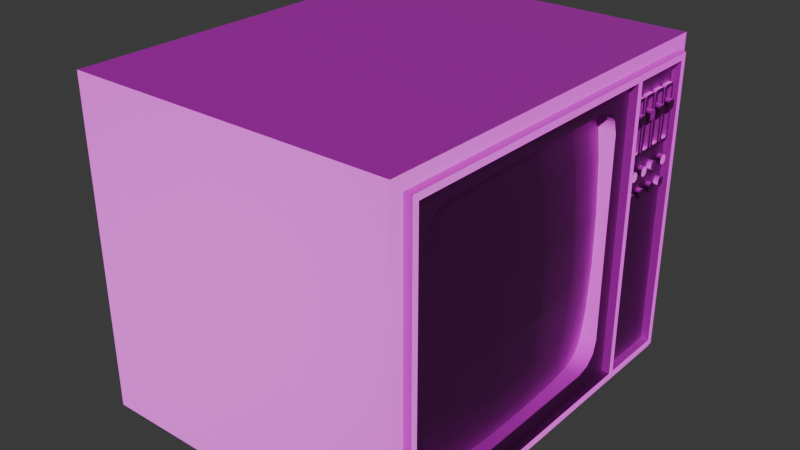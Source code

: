 # Source: tv.blend  (saved by Blender 4.1.24; exported with 4.5.12 LTS)
import bpy
from mathutils import Matrix  # noqa: F401  (used for matrix-valued properties, if any)

bpy.ops.wm.read_factory_settings(use_empty=True)
scene = bpy.context.scene
scene.name = 'Scene'

# ---- collections
col_collection = bpy.data.collections.new('Collection'); scene.collection.children.link(col_collection)

# ---- images (referenced by path relative to the original .blend; pixels are not part of the script)
import os
ASSET_DIR = os.environ.get("B2B_ASSET_DIR", "")  # directory of the original .blend (textures are referenced by path, not embedded)
HERE = os.path.dirname(os.path.abspath(__file__))  # packed textures are extracted next to this script under _unpacked/

def load_image(name, relpath, width, height, colorspace="sRGB"):
    """Load a texture the original file referenced (path relative to the .blend, or extracted next to this script)."""
    p = next((c for c in (os.path.join(HERE, relpath), os.path.join(ASSET_DIR, relpath)) if relpath and os.path.exists(c)), "")
    if p:
        img = bpy.data.images.load(p, check_existing=True)
        img.name = name
    else:  # same state as the original file: an image datablock whose file is absent (Cycles renders it pink)
        img = bpy.data.images.new(name, width, height)
        img.source = "FILE"
        img.filepath = "//" + (relpath or name)
    img.colorspace_settings.name = colorspace
    return img
img_untitled = load_image('Untitled', '', 2048, 2048, 'sRGB')
img_normal = load_image('normal', '', 2048, 2048, 'sRGB')

# ---- materials (node trees are filled in below, after node groups)
mat_material = bpy.data.materials.new('Material')
mat_material.use_transparent_shadow = False

# ---- material node trees
mat_material.use_nodes = True; mat_material.node_tree.nodes.clear()
_N = mat_material.node_tree.nodes; _L = mat_material.node_tree.links
n0 = _N.new('ShaderNodeBsdfPrincipled'); n0.name = 'Principled BSDF'; n0.location = (10, 300)
n1 = _N.new('ShaderNodeOutputMaterial'); n1.name = 'Material Output'; n1.location = (300, 300)
n2 = _N.new('ShaderNodeTexImage'); n2.name = 'Image Texture'; n2.location = (-504, 356)
n2.image = img_untitled
n3 = _N.new('ShaderNodeTexCoord'); n3.name = 'Texture Coordinate'; n3.location = (-818, 301)
n4 = _N.new('ShaderNodeTexImage'); n4.name = 'Image Texture.001'; n4.location = (-485, 96)
n4.image = img_normal
n5 = _N.new('ShaderNodeNormalMap'); n5.name = 'Normal Map'; n5.location = (-182, 109)
_L.new(n0.outputs[0], n1.inputs[0])
_L.new(n2.outputs[0], n0.inputs[0])
_L.new(n3.outputs[2], n2.inputs[0])
_L.new(n4.outputs[0], n5.inputs[1])
_L.new(n5.outputs[0], n0.inputs[5])
_L.new(n3.outputs[2], n4.inputs[0])
n1.is_active_output = True

# ---- world
world_world = bpy.data.worlds.new('World'); scene.world = world_world
world_world.use_nodes = True; world_world.node_tree.nodes.clear()
_N = world_world.node_tree.nodes; _L = world_world.node_tree.links
n0 = _N.new('ShaderNodeOutputWorld'); n0.name = 'World Output'; n0.location = (300, 300)
n1 = _N.new('ShaderNodeBackground'); n1.name = 'Background'; n1.location = (10, 300)
n1.inputs[0].default_value = (0.05088, 0.05088, 0.05088, 1.0)
_L.new(n1.outputs[0], n0.inputs[0])
n0.is_active_output = True
world_world.color = (0.05088, 0.05088, 0.05088)
world_world.use_sun_shadow = False
world_world.sun_shadow_jitter_overblur = 0.0

# ---- meshes
me_cube = bpy.data.meshes.new('Cube')
me_cube.from_pydata([(-1.0, -1.0, -1.0), (-1.0, -1.0, 1.0), (-1.0, 1.463, -1.0), (-1.0, 1.463, 1.0), (1.0, -1.0, -1.0), (1.0, -1.0, 1.0), (1.0, 1.463, -1.0), (1.0, 1.463, 1.0), (1.0, 0.6226, 0.7796), (1.0, 0.7796, 0.6226), (1.0, 0.8811, 0.8811), (1.0, 0.7011, 0.7586), (1.0, 0.7586, 0.7011), (1.0, 0.7796, -0.6226), (1.0, 0.6226, -0.7796), (1.0, 0.8811, -0.8811), (1.0, 0.7586, -0.7011), (1.0, 0.7011, -0.7586), (1.0, -0.6226, -0.7796), (1.0, -0.7796, -0.6226), (1.0, -0.8811, -0.8811), (1.0, -0.7011, -0.7586), (1.0, -0.7586, -0.7011), (1.0, -0.7796, 0.6226), (1.0, -0.6226, 0.7796), (1.0, -0.8811, 0.8811), (1.0, -0.7586, 0.7011), (1.0, -0.7011, 0.7586), (0.8277, 0.7796, 0.6226), (0.8277, 0.6226, 0.7796), (0.8277, 0.7586, 0.7011), (0.8277, 0.7011, 0.7586), (0.8277, 0.6226, -0.7796), (0.8277, 0.7796, -0.6226), (0.8277, 0.7011, -0.7586), (0.8277, 0.7586, -0.7011), (0.8277, -0.7796, -0.6226), (0.8277, -0.6226, -0.7796), (0.8277, -0.7586, -0.7011), (0.8277, -0.7011, -0.7586), (0.8277, -0.6226, 0.7796), (0.8277, -0.7796, 0.6226), (0.8277, -0.7011, 0.7586), (0.8277, -0.7586, 0.7011), (1.049, 0.92, 0.8811), (1.049, 0.8811, 0.8811), (1.049, 0.9021, 0.92), (1.049, 0.92, -0.8811), (1.049, 0.9013, -0.92), (1.049, 0.8811, -0.8811), (1.0, 0.9013, -0.92), (1.0, 0.92, -0.8811), (1.0, 0.92, 0.8811), (1.0, 0.9021, 0.92), (1.0, -0.92, 0.92), (1.0, -0.92, -0.92), (1.0, 1.342, 0.8811), (1.0, 1.381, 0.9199), (1.0, 1.342, -0.8811), (1.0, 1.381, -0.9199), (1.049, -0.8811, -0.8811), (1.049, -0.92, -0.92), (1.049, -0.92, 0.92), (1.049, -0.8811, 0.8811), (1.049, 1.342, -0.8811), (1.049, 1.381, -0.9199), (1.049, 1.381, 0.9199), (1.049, 1.342, 0.8811), (0.8779, 0.801, 0.801), (0.8779, 0.801, -0.801), (0.8779, -0.801, -0.801), (0.8779, -0.801, 0.801), (0.9109, -0.4806, -0.801), (0.9255, -0.1602, -0.801), (0.9255, 0.1602, -0.801), (0.9109, 0.4806, -0.801), (0.9109, 0.4806, 0.801), (0.9255, 0.1602, 0.801), (0.9255, -0.1602, 0.801), (0.9109, -0.4806, 0.801), (0.9109, 0.801, 0.4806), (0.9255, 0.801, 0.1602), (0.9255, 0.801, -0.1602), (0.9109, 0.801, -0.4806), (0.9109, -0.801, 0.4806), (0.9255, -0.801, 0.1602), (0.9255, -0.801, -0.1602), (0.9109, -0.801, -0.4806), (0.9615, 0.4806, 0.4806), (0.9838, 0.4806, 0.1602), (0.9838, 0.4806, -0.1602), (0.9615, 0.4806, -0.4806), (0.9838, 0.1602, 0.4806), (1.011, 0.1602, 0.1602), (1.011, 0.1602, -0.1602), (0.9838, 0.1602, -0.4806), (0.9838, -0.1602, 0.4806), (1.011, -0.1602, 0.1602), (1.011, -0.1602, -0.1602), (0.9838, -0.1602, -0.4806), (0.9615, -0.4806, 0.4806), (0.9838, -0.4806, 0.1602), (0.9838, -0.4806, -0.1602), (0.9615, -0.4806, -0.4806), (0.992, 0.9411, 0.4308), (0.992, 0.9326, 0.4394), (0.992, 0.9326, 0.7532), (0.992, 0.9411, 0.7617), (0.992, 1.019, 0.4394), (0.992, 1.011, 0.4308), (0.992, 1.011, 0.7617), (0.992, 1.019, 0.7532), (1.022, 0.956, 0.4458), (1.022, 0.9475, 0.4543), (1.022, 0.9414, 0.4397), (1.022, 0.9475, 0.7383), (1.022, 0.956, 0.7468), (1.022, 0.9414, 0.7528), (1.022, 1.004, 0.4543), (1.022, 0.9957, 0.4458), (1.022, 1.01, 0.4397), (1.022, 0.9957, 0.7468), (1.022, 1.004, 0.7383), (1.022, 1.01, 0.7528), (1.022, 1.019, 0.7532), (1.022, 1.011, 0.7617), (1.022, 1.011, 0.4308), (1.022, 1.019, 0.4394), (1.022, 0.9326, 0.4394), (1.022, 0.9411, 0.4308), (1.022, 0.9411, 0.7617), (1.022, 0.9326, 0.7532), (0.9927, 1.004, 0.7383), (0.9927, 0.9957, 0.7468), (0.9927, 0.9957, 0.4458), (0.9927, 1.004, 0.4543), (0.9927, 0.9475, 0.4543), (0.9927, 0.956, 0.4458), (0.9927, 0.956, 0.7468), (0.9927, 0.9475, 0.7383), (0.992, 0.958, 0.6226), (0.992, 0.9495, 0.6312), (0.992, 0.9495, 0.6669), (0.992, 0.958, 0.6754), (0.992, 1.002, 0.6312), (0.992, 0.9937, 0.6226), (0.992, 0.9937, 0.6754), (0.992, 1.002, 0.6669), (1.045, 0.9495, 0.6312), (1.045, 0.958, 0.6226), (1.045, 0.958, 0.6754), (1.045, 0.9495, 0.6669), (1.045, 0.9937, 0.6226), (1.045, 1.002, 0.6312), (1.045, 1.002, 0.6669), (1.045, 0.9937, 0.6754), (0.992, 1.061, 0.6226), (0.992, 1.053, 0.6312), (0.992, 1.053, 0.6669), (0.992, 1.061, 0.6754), (0.992, 1.106, 0.6312), (0.992, 1.097, 0.6226), (0.992, 1.097, 0.6754), (0.992, 1.106, 0.6669), (1.045, 1.053, 0.6312), (1.045, 1.061, 0.6226), (1.045, 1.061, 0.6754), (1.045, 1.053, 0.6669), (1.045, 1.097, 0.6226), (1.045, 1.106, 0.6312), (1.045, 1.106, 0.6669), (1.045, 1.097, 0.6754), (0.992, 1.044, 0.4308), (0.992, 1.036, 0.4394), (0.992, 1.036, 0.7532), (0.992, 1.044, 0.7617), (0.992, 1.123, 0.4394), (0.992, 1.114, 0.4308), (0.992, 1.114, 0.7617), (0.992, 1.123, 0.7532), (1.022, 1.059, 0.4458), (1.022, 1.051, 0.4543), (1.022, 1.045, 0.4397), (1.022, 1.051, 0.7383), (1.022, 1.059, 0.7468), (1.022, 1.045, 0.7528), (1.022, 1.108, 0.4543), (1.022, 1.099, 0.4458), (1.022, 1.114, 0.4397), (1.022, 1.099, 0.7468), (1.022, 1.108, 0.7383), (1.022, 1.114, 0.7528), (1.022, 1.123, 0.7532), (1.022, 1.114, 0.7617), (1.022, 1.114, 0.4308), (1.022, 1.123, 0.4394), (1.022, 1.036, 0.4394), (1.022, 1.044, 0.4308), (1.022, 1.044, 0.7617), (1.022, 1.036, 0.7532), (0.9927, 1.108, 0.7383), (0.9927, 1.099, 0.7468), (0.9927, 1.099, 0.4458), (0.9927, 1.108, 0.4543), (0.9927, 1.051, 0.4543), (0.9927, 1.059, 0.4458), (0.9927, 1.059, 0.7468), (0.9927, 1.051, 0.7383), (0.992, 1.166, 0.6226), (0.992, 1.157, 0.6312), (0.992, 1.157, 0.6669), (0.992, 1.166, 0.6754), (0.992, 1.21, 0.6312), (0.992, 1.202, 0.6226), (0.992, 1.202, 0.6754), (0.992, 1.21, 0.6669), (1.045, 1.157, 0.6312), (1.045, 1.166, 0.6226), (1.045, 1.166, 0.6754), (1.045, 1.157, 0.6669), (1.045, 1.202, 0.6226), (1.045, 1.21, 0.6312), (1.045, 1.21, 0.6669), (1.045, 1.202, 0.6754), (0.992, 1.149, 0.4308), (0.992, 1.14, 0.4394), (0.992, 1.14, 0.7532), (0.992, 1.149, 0.7617), (0.992, 1.227, 0.4394), (0.992, 1.218, 0.4308), (0.992, 1.218, 0.7617), (0.992, 1.227, 0.7532), (1.022, 1.164, 0.4458), (1.022, 1.155, 0.4543), (1.022, 1.149, 0.4397), (1.022, 1.155, 0.7383), (1.022, 1.164, 0.7468), (1.022, 1.149, 0.7528), (1.022, 1.212, 0.4543), (1.022, 1.204, 0.4458), (1.022, 1.218, 0.4397), (1.022, 1.204, 0.7468), (1.022, 1.212, 0.7383), (1.022, 1.218, 0.7528), (1.022, 1.227, 0.7532), (1.022, 1.218, 0.7617), (1.022, 1.218, 0.4308), (1.022, 1.227, 0.4394), (1.022, 1.14, 0.4394), (1.022, 1.149, 0.4308), (1.022, 1.149, 0.7617), (1.022, 1.14, 0.7532), (0.9927, 1.212, 0.7383), (0.9927, 1.204, 0.7468), (0.9927, 1.204, 0.4458), (0.9927, 1.212, 0.4543), (0.9927, 1.155, 0.4543), (0.9927, 1.164, 0.4458), (0.9927, 1.164, 0.7468), (0.9927, 1.155, 0.7383), (0.992, 1.27, 0.6226), (0.992, 1.261, 0.6312), (0.992, 1.261, 0.6669), (0.992, 1.27, 0.6754), (0.992, 1.314, 0.6312), (0.992, 1.306, 0.6226), (0.992, 1.306, 0.6754), (0.992, 1.314, 0.6669), (1.045, 1.261, 0.6312), (1.045, 1.27, 0.6226), (1.045, 1.27, 0.6754), (1.045, 1.261, 0.6669), (1.045, 1.306, 0.6226), (1.045, 1.314, 0.6312), (1.045, 1.314, 0.6669), (1.045, 1.306, 0.6754), (0.992, 1.253, 0.4308), (0.992, 1.244, 0.4394), (0.992, 1.244, 0.7532), (0.992, 1.253, 0.7617), (0.992, 1.331, 0.4394), (0.992, 1.322, 0.4308), (0.992, 1.322, 0.7617), (0.992, 1.331, 0.7532), (1.022, 1.268, 0.4458), (1.022, 1.259, 0.4543), (1.022, 1.253, 0.4397), (1.022, 1.259, 0.7383), (1.022, 1.268, 0.7468), (1.022, 1.253, 0.7528), (1.022, 1.316, 0.4543), (1.022, 1.308, 0.4458), (1.022, 1.322, 0.4397), (1.022, 1.308, 0.7468), (1.022, 1.316, 0.7383), (1.022, 1.322, 0.7528), (1.022, 1.331, 0.7532), (1.022, 1.322, 0.7617), (1.022, 1.322, 0.4308), (1.022, 1.331, 0.4394), (1.022, 1.244, 0.4394), (1.022, 1.253, 0.4308), (1.022, 1.253, 0.7617), (1.022, 1.244, 0.7532), (0.9927, 1.316, 0.7383), (0.9927, 1.308, 0.7468), (0.9927, 1.308, 0.4458), (0.9927, 1.316, 0.4543), (0.9927, 1.259, 0.4543), (0.9927, 1.268, 0.4458), (0.9927, 1.268, 0.7468), (0.9927, 1.259, 0.7383), (0.9918, 1.013, 0.316), (1.027, 1.013, 0.316), (0.9918, 1.01, 0.3011), (1.027, 1.01, 0.3011), (0.9918, 0.9989, 0.2902), (1.027, 0.9989, 0.2902), (0.9918, 0.984, 0.2868), (1.027, 0.984, 0.2868), (0.9918, 0.9691, 0.2902), (1.027, 0.9691, 0.2902), (0.9918, 0.9582, 0.3011), (1.027, 0.9582, 0.3011), (0.9918, 0.9548, 0.316), (1.027, 0.9548, 0.316), (0.9918, 0.9582, 0.3309), (1.027, 0.9582, 0.3309), (0.9918, 0.9691, 0.3417), (1.027, 0.9691, 0.3417), (0.9918, 0.984, 0.3452), (1.027, 0.984, 0.3452), (0.9918, 0.9989, 0.3417), (1.027, 0.9989, 0.3417), (0.9918, 1.01, 0.3309), (1.027, 1.01, 0.3309), (0.9918, 1.115, 0.316), (1.027, 1.115, 0.316), (0.9918, 1.112, 0.3011), (1.027, 1.112, 0.3011), (0.9918, 1.101, 0.2902), (1.027, 1.101, 0.2902), (0.9918, 1.086, 0.2868), (1.027, 1.086, 0.2868), (0.9918, 1.071, 0.2902), (1.027, 1.071, 0.2902), (0.9918, 1.06, 0.3011), (1.027, 1.06, 0.3011), (0.9918, 1.057, 0.316), (1.027, 1.057, 0.316), (0.9918, 1.06, 0.3309), (1.027, 1.06, 0.3309), (0.9918, 1.071, 0.3417), (1.027, 1.071, 0.3417), (0.9918, 1.086, 0.3452), (1.027, 1.086, 0.3452), (0.9918, 1.101, 0.3417), (1.027, 1.101, 0.3417), (0.9918, 1.112, 0.3309), (1.027, 1.112, 0.3309), (0.9918, 1.224, 0.316), (1.027, 1.224, 0.316), (0.9918, 1.22, 0.3011), (1.027, 1.22, 0.3011), (0.9918, 1.209, 0.2902), (1.027, 1.209, 0.2902), (0.9918, 1.194, 0.2868), (1.027, 1.194, 0.2868), (0.9918, 1.179, 0.2902), (1.027, 1.179, 0.2902), (0.9918, 1.169, 0.3011), (1.027, 1.169, 0.3011), (0.9918, 1.165, 0.316), (1.027, 1.165, 0.316), (0.9918, 1.169, 0.3309), (1.027, 1.169, 0.3309), (0.9918, 1.179, 0.3417), (1.027, 1.179, 0.3417), (0.9918, 1.194, 0.3452), (1.027, 1.194, 0.3452), (0.9918, 1.209, 0.3417), (1.027, 1.209, 0.3417), (0.9918, 1.22, 0.3309), (1.027, 1.22, 0.3309), (0.9918, 1.329, 0.316), (1.027, 1.329, 0.316), (0.9918, 1.325, 0.3011), (1.027, 1.325, 0.3011), (0.9918, 1.314, 0.2902), (1.027, 1.314, 0.2902), (0.9918, 1.3, 0.2868), (1.027, 1.3, 0.2868), (0.9918, 1.285, 0.2902), (1.027, 1.285, 0.2902), (0.9918, 1.274, 0.3011), (1.027, 1.274, 0.3011), (0.9918, 1.27, 0.316), (1.027, 1.27, 0.316), (0.9918, 1.274, 0.3309), (1.027, 1.274, 0.3309), (0.9918, 1.285, 0.3417), (1.027, 1.285, 0.3417), (0.9918, 1.3, 0.3452), (1.027, 1.3, 0.3452), (0.9918, 1.314, 0.3417), (1.027, 1.314, 0.3417), (0.9918, 1.325, 0.3309), (1.027, 1.325, 0.3309), (0.9918, 1.329, 0.1841), (1.027, 1.329, 0.1841), (0.9918, 1.325, 0.1692), (1.027, 1.325, 0.1692), (0.9918, 1.314, 0.1583), (1.027, 1.314, 0.1583), (0.9918, 1.3, 0.1548), (1.027, 1.3, 0.1548), (0.9918, 1.285, 0.1583), (1.027, 1.285, 0.1583), (0.9918, 1.274, 0.1692), (1.027, 1.274, 0.1692), (0.9918, 1.27, 0.1841), (1.027, 1.27, 0.1841), (0.9918, 1.274, 0.1989), (1.027, 1.274, 0.1989), (0.9918, 1.285, 0.2098), (1.027, 1.285, 0.2098), (0.9918, 1.3, 0.2133), (1.027, 1.3, 0.2133), (0.9918, 1.314, 0.2098), (1.027, 1.314, 0.2098), (0.9918, 1.325, 0.1989), (1.027, 1.325, 0.1989), (0.9918, 1.224, 0.1841), (1.027, 1.224, 0.1841), (0.9918, 1.22, 0.1692), (1.027, 1.22, 0.1692), (0.9918, 1.209, 0.1583), (1.027, 1.209, 0.1583), (0.9918, 1.194, 0.1548), (1.027, 1.194, 0.1548), (0.9918, 1.179, 0.1583), (1.027, 1.179, 0.1583), (0.9918, 1.169, 0.1692), (1.027, 1.169, 0.1692), (0.9918, 1.165, 0.1841), (1.027, 1.165, 0.1841), (0.9918, 1.169, 0.1989), (1.027, 1.169, 0.1989), (0.9918, 1.179, 0.2098), (1.027, 1.179, 0.2098), (0.9918, 1.194, 0.2133), (1.027, 1.194, 0.2133), (0.9918, 1.209, 0.2098), (1.027, 1.209, 0.2098), (0.9918, 1.22, 0.1989), (1.027, 1.22, 0.1989), (0.9918, 1.115, 0.1841), (1.027, 1.115, 0.1841), (0.9918, 1.112, 0.1692), (1.027, 1.112, 0.1692), (0.9918, 1.101, 0.1583), (1.027, 1.101, 0.1583), (0.9918, 1.086, 0.1548), (1.027, 1.086, 0.1548), (0.9918, 1.071, 0.1583), (1.027, 1.071, 0.1583), (0.9918, 1.06, 0.1692), (1.027, 1.06, 0.1692), (0.9918, 1.057, 0.1841), (1.027, 1.057, 0.1841), (0.9918, 1.06, 0.1989), (1.027, 1.06, 0.1989), (0.9918, 1.071, 0.2098), (1.027, 1.071, 0.2098), (0.9918, 1.086, 0.2133), (1.027, 1.086, 0.2133), (0.9918, 1.101, 0.2098), (1.027, 1.101, 0.2098), (0.9918, 1.112, 0.1989), (1.027, 1.112, 0.1989), (0.9918, 1.013, 0.1841), (1.027, 1.013, 0.1841), (0.9918, 1.01, 0.1692), (1.027, 1.01, 0.1692), (0.9918, 0.9989, 0.1583), (1.027, 0.9989, 0.1583), (0.9918, 0.984, 0.1548), (1.027, 0.984, 0.1548), (0.9918, 0.9691, 0.1583), (1.027, 0.9691, 0.1583), (0.9918, 0.9582, 0.1692), (1.027, 0.9582, 0.1692), (0.9918, 0.9548, 0.1841), (1.027, 0.9548, 0.1841), (0.9918, 0.9582, 0.1989), (1.027, 0.9582, 0.1989), (0.9918, 0.9691, 0.2098), (1.027, 0.9691, 0.2098), (0.9918, 0.984, 0.2133), (1.027, 0.984, 0.2133), (0.9918, 0.9989, 0.2098), (1.027, 0.9989, 0.2098), (0.9918, 1.01, 0.1989), (1.027, 1.01, 0.1989)], [], [(13, 9, 28, 33), (2, 6, 4, 0), (7, 3, 1, 5), (18, 14, 32, 37), (8, 24, 40, 29), (23, 19, 36, 41), (10, 25, 24, 8), (8, 11, 10), (11, 12, 10), (12, 9, 10), (13, 16, 15), (16, 17, 15), (17, 14, 15), (18, 21, 20), (21, 22, 20), (22, 19, 20), (23, 26, 25), (26, 27, 25), (27, 24, 25), (8, 29, 31, 11), (11, 31, 30, 12), (12, 30, 28, 9), (32, 14, 17, 34), (34, 17, 16, 35), (35, 16, 13, 33), (18, 37, 39, 21), (21, 39, 38, 22), (22, 38, 36, 19), (40, 24, 27, 42), (42, 27, 26, 43), (43, 26, 23, 41), (4, 6, 50, 55), (52, 51, 58, 56), (57, 7, 53), (5, 4, 55, 54), (48, 47, 49), (2, 3, 7, 6), (57, 59, 6, 7), (53, 7, 5, 54), (4, 5, 1, 0), (6, 59, 50), (0, 1, 3, 2), (20, 15, 14, 18), (25, 20, 19, 23), (20, 25, 63, 60), (52, 56, 67, 44), (54, 55, 61, 62), (58, 51, 47, 64), (15, 20, 60, 49), (10, 15, 49, 45), (50, 59, 65, 48), (51, 52, 44, 47), (56, 58, 64, 67), (15, 10, 9, 13), (45, 44, 46), (49, 60, 61, 48), (46, 62, 63, 45), (47, 44, 45, 49), (62, 61, 60, 63), (65, 66, 67, 64), (48, 65, 64, 47), (44, 67, 66, 46), (55, 50, 48, 61), (57, 53, 46, 66), (53, 54, 62, 46), (59, 57, 66, 65), (25, 10, 45, 63), (100, 79, 71, 84), (80, 68, 76, 88), (88, 76, 77, 92), (92, 77, 78, 96), (96, 78, 79, 100), (73, 99, 103, 72), (99, 98, 102, 103), (98, 97, 101, 102), (97, 96, 100, 101), (74, 95, 99, 73), (95, 94, 98, 99), (94, 93, 97, 98), (93, 92, 96, 97), (75, 91, 95, 74), (91, 90, 94, 95), (90, 89, 93, 94), (89, 88, 92, 93), (69, 83, 91, 75), (83, 82, 90, 91), (82, 81, 89, 90), (81, 80, 88, 89), (72, 103, 87, 70), (103, 102, 86, 87), (102, 101, 85, 86), (101, 100, 84, 85), (112, 119, 134, 137), (118, 122, 132, 135), (125, 110, 107, 130), (128, 131, 106, 105), (108, 111, 124, 127), (115, 113, 136, 139), (121, 116, 138, 133), (120, 119, 112, 114, 129, 126), (123, 122, 118, 120, 127, 124), (117, 116, 121, 123, 125, 130), (114, 113, 115, 117, 131, 128), (112, 113, 114), (115, 116, 117), (118, 119, 120), (121, 122, 123), (124, 125, 123), (126, 127, 120), (128, 129, 114), (130, 131, 117), (126, 109, 108, 127), (110, 125, 124, 111), (104, 129, 128, 105), (130, 107, 106, 131), (115, 139, 138, 116), (132, 122, 121, 133), (134, 119, 118, 135), (112, 137, 136, 113), (109, 126, 129, 104), (148, 151, 142, 141), (152, 153, 154, 155, 150, 151, 148, 149), (155, 146, 143, 150), (144, 147, 154, 153), (152, 145, 144, 153), (146, 155, 154, 147), (140, 149, 148, 141), (150, 143, 142, 151), (145, 152, 149, 140), (164, 167, 158, 157), (168, 169, 170, 171, 166, 167, 164, 165), (171, 162, 159, 166), (160, 163, 170, 169), (168, 161, 160, 169), (162, 171, 170, 163), (156, 165, 164, 157), (166, 159, 158, 167), (161, 168, 165, 156), (180, 187, 202, 205), (186, 190, 200, 203), (193, 178, 175, 198), (196, 199, 174, 173), (176, 179, 192, 195), (183, 181, 204, 207), (189, 184, 206, 201), (188, 187, 180, 182, 197, 194), (191, 190, 186, 188, 195, 192), (185, 184, 189, 191, 193, 198), (182, 181, 183, 185, 199, 196), (180, 181, 182), (183, 184, 185), (186, 187, 188), (189, 190, 191), (192, 193, 191), (194, 195, 188), (196, 197, 182), (198, 199, 185), (194, 177, 176, 195), (178, 193, 192, 179), (172, 197, 196, 173), (198, 175, 174, 199), (183, 207, 206, 184), (200, 190, 189, 201), (202, 187, 186, 203), (180, 205, 204, 181), (177, 194, 197, 172), (216, 219, 210, 209), (220, 221, 222, 223, 218, 219, 216, 217), (223, 214, 211, 218), (212, 215, 222, 221), (220, 213, 212, 221), (214, 223, 222, 215), (208, 217, 216, 209), (218, 211, 210, 219), (213, 220, 217, 208), (232, 239, 254, 257), (238, 242, 252, 255), (245, 230, 227, 250), (248, 251, 226, 225), (228, 231, 244, 247), (235, 233, 256, 259), (241, 236, 258, 253), (240, 239, 232, 234, 249, 246), (243, 242, 238, 240, 247, 244), (237, 236, 241, 243, 245, 250), (234, 233, 235, 237, 251, 248), (232, 233, 234), (235, 236, 237), (238, 239, 240), (241, 242, 243), (244, 245, 243), (246, 247, 240), (248, 249, 234), (250, 251, 237), (246, 229, 228, 247), (230, 245, 244, 231), (224, 249, 248, 225), (250, 227, 226, 251), (235, 259, 258, 236), (252, 242, 241, 253), (254, 239, 238, 255), (232, 257, 256, 233), (229, 246, 249, 224), (268, 271, 262, 261), (272, 273, 274, 275, 270, 271, 268, 269), (275, 266, 263, 270), (264, 267, 274, 273), (272, 265, 264, 273), (266, 275, 274, 267), (260, 269, 268, 261), (270, 263, 262, 271), (265, 272, 269, 260), (284, 291, 306, 309), (290, 294, 304, 307), (297, 282, 279, 302), (300, 303, 278, 277), (280, 283, 296, 299), (287, 285, 308, 311), (293, 288, 310, 305), (292, 291, 284, 286, 301, 298), (295, 294, 290, 292, 299, 296), (289, 288, 293, 295, 297, 302), (286, 285, 287, 289, 303, 300), (284, 285, 286), (287, 288, 289), (290, 291, 292), (293, 294, 295), (296, 297, 295), (298, 299, 292), (300, 301, 286), (302, 303, 289), (298, 281, 280, 299), (282, 297, 296, 283), (276, 301, 300, 277), (302, 279, 278, 303), (287, 311, 310, 288), (304, 294, 293, 305), (306, 291, 290, 307), (284, 309, 308, 285), (281, 298, 301, 276), (312, 313, 315, 314), (314, 315, 317, 316), (316, 317, 319, 318), (318, 319, 321, 320), (320, 321, 323, 322), (322, 323, 325, 324), (324, 325, 327, 326), (326, 327, 329, 328), (328, 329, 331, 330), (330, 331, 333, 332), (315, 313, 335, 333, 331, 329, 327, 325, 323, 321, 319, 317), (332, 333, 335, 334), (334, 335, 313, 312), (336, 337, 339, 338), (338, 339, 341, 340), (340, 341, 343, 342), (342, 343, 345, 344), (344, 345, 347, 346), (346, 347, 349, 348), (348, 349, 351, 350), (350, 351, 353, 352), (352, 353, 355, 354), (354, 355, 357, 356), (339, 337, 359, 357, 355, 353, 351, 349, 347, 345, 343, 341), (356, 357, 359, 358), (358, 359, 337, 336), (360, 361, 363, 362), (362, 363, 365, 364), (364, 365, 367, 366), (366, 367, 369, 368), (368, 369, 371, 370), (370, 371, 373, 372), (372, 373, 375, 374), (374, 375, 377, 376), (376, 377, 379, 378), (378, 379, 381, 380), (363, 361, 383, 381, 379, 377, 375, 373, 371, 369, 367, 365), (380, 381, 383, 382), (382, 383, 361, 360), (384, 385, 387, 386), (386, 387, 389, 388), (388, 389, 391, 390), (390, 391, 393, 392), (392, 393, 395, 394), (394, 395, 397, 396), (396, 397, 399, 398), (398, 399, 401, 400), (400, 401, 403, 402), (402, 403, 405, 404), (387, 385, 407, 405, 403, 401, 399, 397, 395, 393, 391, 389), (404, 405, 407, 406), (406, 407, 385, 384), (408, 409, 411, 410), (410, 411, 413, 412), (412, 413, 415, 414), (414, 415, 417, 416), (416, 417, 419, 418), (418, 419, 421, 420), (420, 421, 423, 422), (422, 423, 425, 424), (424, 425, 427, 426), (426, 427, 429, 428), (411, 409, 431, 429, 427, 425, 423, 421, 419, 417, 415, 413), (428, 429, 431, 430), (430, 431, 409, 408), (432, 433, 435, 434), (434, 435, 437, 436), (436, 437, 439, 438), (438, 439, 441, 440), (440, 441, 443, 442), (442, 443, 445, 444), (444, 445, 447, 446), (446, 447, 449, 448), (448, 449, 451, 450), (450, 451, 453, 452), (435, 433, 455, 453, 451, 449, 447, 445, 443, 441, 439, 437), (452, 453, 455, 454), (454, 455, 433, 432), (456, 457, 459, 458), (458, 459, 461, 460), (460, 461, 463, 462), (462, 463, 465, 464), (464, 465, 467, 466), (466, 467, 469, 468), (468, 469, 471, 470), (470, 471, 473, 472), (472, 473, 475, 474), (474, 475, 477, 476), (459, 457, 479, 477, 475, 473, 471, 469, 467, 465, 463, 461), (476, 477, 479, 478), (478, 479, 457, 456), (480, 481, 483, 482), (482, 483, 485, 484), (484, 485, 487, 486), (486, 487, 489, 488), (488, 489, 491, 490), (490, 491, 493, 492), (492, 493, 495, 494), (494, 495, 497, 496), (496, 497, 499, 498), (498, 499, 501, 500), (483, 481, 503, 501, 499, 497, 495, 493, 491, 489, 487, 485), (500, 501, 503, 502), (502, 503, 481, 480)])
me_cube.polygons.foreach_set('use_smooth', [1, 1, 1, 1, 1, 1, 1, 1, 1, 1, 1, 1, 1, 1, 1, 1, 1, 1, 1, 1, 1, 1, 1, 1, 1, 1, 1, 1, 1, 1, 1, 1, 1, 1, 1, 1, 1, 1, 1, 1, 1, 1, 1, 1, 1, 1, 1, 1, 1, 1, 1, 1, 1, 1, 1, 1, 1, 1, 1, 1, 1, 1, 1, 1, 1, 1, 1, 1, 1, 1, 1, 1, 1, 1, 1, 1, 1, 1, 1, 1, 1, 1, 1, 1, 1, 1, 1, 1, 1, 1, 1, 1, 0, 0, 0, 0, 0, 0, 0, 0, 0, 0, 0, 0, 0, 0, 0, 0, 0, 0, 0, 0, 0, 0, 0, 0, 0, 0, 0, 0, 0, 0, 0, 0, 0, 0, 0, 0, 0, 0, 0, 0, 0, 0, 0, 0, 0, 0, 0, 0, 0, 0, 0, 0, 0, 0, 0, 0, 0, 0, 0, 0, 0, 0, 0, 0, 0, 0, 0, 0, 0, 0, 0, 0, 0, 0, 0, 0, 0, 0, 0, 0, 0, 0, 0, 0, 0, 0, 0, 0, 0, 0, 0, 0, 0, 0, 0, 0, 0, 0, 0, 0, 0, 0, 0, 0, 0, 0, 0, 0, 0, 0, 0, 0, 0, 0, 0, 0, 0, 0, 0, 0, 0, 0, 0, 0, 0, 0, 0, 0, 0, 0, 0, 0, 0, 0, 0, 0, 0, 0, 0, 0, 0, 0, 0, 0, 0, 0, 0, 0, 1, 1, 1, 1, 1, 1, 1, 1, 1, 1, 1, 1, 1, 1, 1, 1, 1, 1, 1, 1, 1, 1, 1, 1, 1, 1, 1, 1, 1, 1, 1, 1, 1, 1, 1, 1, 1, 1, 1, 1, 1, 1, 1, 1, 1, 1, 1, 1, 1, 1, 1, 1, 1, 1, 1, 1, 1, 1, 1, 1, 1, 1, 1, 1, 1, 1, 1, 1, 1, 1, 1, 1, 1, 1, 1, 1, 1, 1, 1, 1, 1, 1, 1, 1, 1, 1, 1, 1, 1, 1, 1, 1, 1, 1, 1, 1, 1, 1, 1, 1, 1, 1, 1, 1])
_k = set([(0, 1), (0, 2), (0, 4), (1, 3), (1, 5), (2, 3), (2, 6), (3, 7), (4, 5), (4, 6), (5, 7), (6, 7), (8, 11), (8, 24), (9, 12), (9, 13), (10, 15), (10, 25), (10, 45), (11, 12), (13, 16), (14, 17), (14, 18), (15, 20), (15, 49), (16, 17), (18, 21), (19, 22), (19, 23), (20, 25), (20, 60), (21, 22), (23, 26), (24, 27), (25, 63), (26, 27), (44, 47), (44, 52), (44, 67), (45, 49), (45, 63), (46, 62), (46, 66), (47, 51), (47, 64), (48, 61), (48, 65), (49, 60), (50, 55), (50, 59), (51, 52), (51, 58), (52, 56), (53, 54), (53, 57), (54, 55), (54, 62), (55, 61), (56, 58), (56, 67), (57, 59), (57, 66), (58, 64), (59, 65), (60, 63), (61, 62), (64, 67), (65, 66), (312, 314), (312, 334), (313, 315), (313, 335), (314, 316), (315, 317), (316, 318), (317, 319), (318, 320), (319, 321), (320, 322), (321, 323), (322, 324), (323, 325), (324, 326), (325, 327), (326, 328), (327, 329), (328, 330), (329, 331), (330, 332), (331, 333), (332, 334), (333, 335), (336, 338), (336, 358), (337, 339), (337, 359), (338, 340), (339, 341), (340, 342), (341, 343), (342, 344), (343, 345), (344, 346), (345, 347), (346, 348), (347, 349), (348, 350), (349, 351), (350, 352), (351, 353), (352, 354), (353, 355), (354, 356), (355, 357), (356, 358), (357, 359), (360, 362), (360, 382), (361, 363), (361, 383), (362, 364), (363, 365), (364, 366), (365, 367), (366, 368), (367, 369), (368, 370), (369, 371), (370, 372), (371, 373), (372, 374), (373, 375), (374, 376), (375, 377), (376, 378), (377, 379), (378, 380), (379, 381), (380, 382), (381, 383), (384, 386), (384, 406), (385, 387), (385, 407), (386, 388), (387, 389), (388, 390), (389, 391), (390, 392), (391, 393), (392, 394), (393, 395), (394, 396), (395, 397), (396, 398), (397, 399), (398, 400), (399, 401), (400, 402), (401, 403), (402, 404), (403, 405), (404, 406), (405, 407), (408, 410), (408, 430), (409, 411), (409, 431), (410, 412), (411, 413), (412, 414), (413, 415), (414, 416), (415, 417), (416, 418), (417, 419), (418, 420), (419, 421), (420, 422), (421, 423), (422, 424), (423, 425), (424, 426), (425, 427), (426, 428), (427, 429), (428, 430), (429, 431), (432, 434), (432, 454), (433, 435), (433, 455), (434, 436), (435, 437), (436, 438), (437, 439), (438, 440), (439, 441), (440, 442), (441, 443), (442, 444), (443, 445), (444, 446), (445, 447), (446, 448), (447, 449), (448, 450), (449, 451), (450, 452), (451, 453), (452, 454), (453, 455), (456, 458), (456, 478), (457, 459), (457, 479), (458, 460), (459, 461), (460, 462), (461, 463), (462, 464), (463, 465), (464, 466), (465, 467), (466, 468), (467, 469), (468, 470), (469, 471), (470, 472), (471, 473), (472, 474), (473, 475), (474, 476), (475, 477), (476, 478), (477, 479), (480, 482), (480, 502), (481, 483), (481, 503), (482, 484), (483, 485), (484, 486), (485, 487), (486, 488), (487, 489), (488, 490), (489, 491), (490, 492), (491, 493), (492, 494), (493, 495), (494, 496), (495, 497), (496, 498), (497, 499), (498, 500), (499, 501), (500, 502), (501, 503)])
me_cube.attributes.new('sharp_edge', 'BOOLEAN', 'EDGE').data.foreach_set('value', [ (min(e.vertices), max(e.vertices)) in _k for e in me_cube.edges])
_uv = me_cube.uv_layers.new(name='UVMap')
_uv.uv.foreach_set('vector', [0.2954, 0.7403, 0.4416, 0.7403, 0.4416, 0.7605, 0.2954, 0.7605, 0.5486, 0.4912, 0.5486, 0.7344, 0.2491, 0.7344, 0.2491, 0.4912, 0.5486, 0.004893, 0.5486, 0.248, 0.2491, 0.248, 0.2491, 0.004893, 0.8199, 0.7403, 0.9662, 0.7403, 0.9662, 0.7605, 0.8199, 0.7605, 0.4703, 0.7403, 0.6165, 0.7403, 0.6165, 0.7605, 0.4703, 0.7605, 0.6451, 0.7403, 0.7913, 0.7403, 0.7913, 0.7605, 0.6451, 0.7605, 0.243, 0.4992, 0.002794, 0.4992, 0.03802, 0.4853, 0.2078, 0.4853, 0.2078, 0.4853, 0.2185, 0.4825, 0.243, 0.4992, 0.2185, 0.4825, 0.2263, 0.4746, 0.243, 0.4992, 0.2263, 0.4746, 0.2292, 0.464, 0.243, 0.4992, 0.2292, 0.2942, 0.2263, 0.2835, 0.243, 0.259, 0.2263, 0.2835, 0.2185, 0.2757, 0.243, 0.259, 0.2185, 0.2757, 0.2078, 0.2728, 0.243, 0.259, 0.03802, 0.2728, 0.02732, 0.2757, 0.002794, 0.259, 0.02732, 0.2757, 0.01949, 0.2835, 0.002794, 0.259, 0.01949, 0.2835, 0.01662, 0.2942, 0.002794, 0.259, 0.01662, 0.464, 0.01949, 0.4746, 0.002794, 0.4992, 0.01949, 0.4746, 0.02732, 0.4825, 0.002794, 0.4992, 0.02732, 0.4825, 0.03802, 0.4853, 0.002794, 0.4992, 0.4703, 0.7403, 0.4703, 0.7605, 0.4607, 0.7605, 0.4607, 0.7403, 0.4607, 0.7403, 0.4607, 0.7605, 0.4512, 0.7605, 0.4512, 0.7403, 0.4512, 0.7403, 0.4512, 0.7605, 0.4416, 0.7605, 0.4416, 0.7403, 0.9662, 0.7605, 0.9662, 0.7403, 0.9757, 0.7403, 0.9757, 0.7605, 0.9757, 0.7605, 0.9757, 0.7403, 0.9852, 0.7403, 0.9852, 0.7605, 0.9852, 0.7605, 0.9852, 0.7403, 0.9948, 0.7403, 0.9948, 0.7605, 0.8199, 0.7403, 0.8199, 0.7605, 0.8104, 0.7605, 0.8104, 0.7403, 0.8104, 0.7403, 0.8104, 0.7605, 0.8009, 0.7605, 0.8009, 0.7403, 0.8009, 0.7403, 0.8009, 0.7605, 0.7913, 0.7605, 0.7913, 0.7403, 0.6165, 0.7605, 0.6165, 0.7403, 0.626, 0.7403, 0.626, 0.7605, 0.626, 0.7605, 0.626, 0.7403, 0.6356, 0.7403, 0.6356, 0.7605, 0.6356, 0.7605, 0.6356, 0.7403, 0.6451, 0.7403, 0.6451, 0.7605, 0.9948, 0.9954, 0.7056, 0.9954, 0.7715, 0.986, 0.9854, 0.986, 0.03707, 0.9755, 0.03707, 0.5249, 0.145, 0.5249, 0.145, 0.9755, 0.7152, 0.7699, 0.7056, 0.7605, 0.7714, 0.7699, 0.9948, 0.7605, 0.9948, 0.9954, 0.9854, 0.986, 0.9854, 0.7699, 0.4917, 0.9766, 0.4895, 0.972, 0.4941, 0.972, 0.7917, 0.248, 0.5486, 0.248, 0.5486, 0.004893, 0.7917, 0.004893, 0.7152, 0.7699, 0.7152, 0.986, 0.7056, 0.9954, 0.7056, 0.7605, 0.7714, 0.7699, 0.7056, 0.7605, 0.9948, 0.7605, 0.9854, 0.7699, 0.005959, 0.004892, 0.2491, 0.004893, 0.2491, 0.248, 0.005959, 0.248, 0.7056, 0.9954, 0.7152, 0.986, 0.7715, 0.986, 0.2491, 0.4912, 0.2491, 0.248, 0.5486, 0.248, 0.5486, 0.4912, 0.002794, 0.259, 0.243, 0.259, 0.2078, 0.2728, 0.03802, 0.2728, 0.002794, 0.4992, 0.002794, 0.259, 0.01662, 0.2942, 0.01662, 0.464, 0.1824, 0.5124, 0.1824, 0.9631, 0.17, 0.9631, 0.17, 0.5124, 0.03707, 0.9755, 0.145, 0.9755, 0.145, 0.988, 0.03707, 0.988, 0.9854, 0.7699, 0.9854, 0.986, 0.9797, 0.986, 0.9797, 0.7699, 0.145, 0.5249, 0.03707, 0.5249, 0.03707, 0.5124, 0.145, 0.5124, 0.17, 0.5124, 0.17, 0.9631, 0.1575, 0.9631, 0.1575, 0.5124, 0.1949, 0.9631, 0.1949, 0.5124, 0.2074, 0.5124, 0.2074, 0.9631, 0.7715, 0.986, 0.7152, 0.986, 0.7152, 0.9802, 0.7715, 0.9802, 0.03707, 0.5249, 0.03707, 0.9755, 0.02459, 0.9755, 0.02459, 0.5249, 0.145, 0.9755, 0.145, 0.5249, 0.1575, 0.5249, 0.1575, 0.9755, 0.243, 0.259, 0.243, 0.4992, 0.2292, 0.464, 0.2292, 0.2942, 0.4941, 0.7651, 0.4895, 0.7651, 0.4916, 0.7605, 0.4941, 0.972, 0.701, 0.972, 0.7056, 0.9766, 0.4917, 0.9766, 0.4916, 0.7605, 0.7056, 0.7605, 0.701, 0.7651, 0.4941, 0.7651, 0.4895, 0.972, 0.4895, 0.7651, 0.4941, 0.7651, 0.4941, 0.972, 0.7056, 0.7605, 0.7056, 0.9766, 0.701, 0.972, 0.701, 0.7651, 0.4354, 0.9766, 0.4354, 0.7605, 0.44, 0.7651, 0.44, 0.972, 0.4917, 0.9766, 0.4354, 0.9766, 0.44, 0.972, 0.4895, 0.972, 0.4895, 0.7651, 0.44, 0.7651, 0.4354, 0.7605, 0.4916, 0.7605, 0.9854, 0.986, 0.7715, 0.986, 0.7715, 0.9802, 0.9854, 0.9802, 0.7152, 0.7699, 0.7714, 0.7699, 0.7714, 0.7756, 0.7152, 0.7757, 0.7714, 0.7699, 0.9854, 0.7699, 0.9854, 0.7756, 0.7714, 0.7756, 0.7152, 0.986, 0.7152, 0.7699, 0.7209, 0.7699, 0.7209, 0.986, 0.1824, 0.9631, 0.1824, 0.5124, 0.1949, 0.5124, 0.1949, 0.9631, 0.6467, 0.6207, 0.6467, 0.7072, 0.5601, 0.7072, 0.5601, 0.6207, 0.99, 0.6207, 0.99, 0.7072, 0.9034, 0.7072, 0.9034, 0.6207, 0.9034, 0.6207, 0.9034, 0.7072, 0.8178, 0.7072, 0.8178, 0.6207, 0.8178, 0.6207, 0.8178, 0.7072, 0.7323, 0.7072, 0.7323, 0.6207, 0.7323, 0.6207, 0.7323, 0.7072, 0.6467, 0.7072, 0.6467, 0.6207, 0.7323, 0.2774, 0.7323, 0.3639, 0.6467, 0.3639, 0.6467, 0.2774, 0.7323, 0.3639, 0.7323, 0.4496, 0.6467, 0.4496, 0.6467, 0.3639, 0.7323, 0.4496, 0.7323, 0.535, 0.6467, 0.535, 0.6467, 0.4496, 0.7323, 0.535, 0.7323, 0.6207, 0.6467, 0.6207, 0.6467, 0.535, 0.8178, 0.2774, 0.8178, 0.3639, 0.7323, 0.3639, 0.7323, 0.2774, 0.8178, 0.3639, 0.8178, 0.4496, 0.7323, 0.4496, 0.7323, 0.3639, 0.8178, 0.4496, 0.8178, 0.535, 0.7323, 0.535, 0.7323, 0.4496, 0.8178, 0.535, 0.8178, 0.6207, 0.7323, 0.6207, 0.7323, 0.535, 0.9034, 0.2774, 0.9034, 0.3639, 0.8178, 0.3639, 0.8178, 0.2774, 0.9034, 0.3639, 0.9034, 0.4496, 0.8178, 0.4496, 0.8178, 0.3639, 0.9034, 0.4496, 0.9034, 0.535, 0.8178, 0.535, 0.8178, 0.4496, 0.9034, 0.535, 0.9034, 0.6207, 0.8178, 0.6207, 0.8178, 0.535, 0.99, 0.2774, 0.99, 0.3639, 0.9034, 0.3639, 0.9034, 0.2774, 0.99, 0.3639, 0.99, 0.4496, 0.9034, 0.4496, 0.9034, 0.3639, 0.99, 0.4496, 0.99, 0.535, 0.9034, 0.535, 0.9034, 0.4496, 0.99, 0.535, 0.99, 0.6207, 0.9034, 0.6207, 0.9034, 0.535, 0.6467, 0.2774, 0.6467, 0.3639, 0.5601, 0.3639, 0.5601, 0.2774, 0.6467, 0.3639, 0.6467, 0.4496, 0.5601, 0.4496, 0.5601, 0.3639, 0.6467, 0.4496, 0.6467, 0.535, 0.5601, 0.535, 0.5601, 0.4496, 0.6467, 0.535, 0.6467, 0.6207, 0.5601, 0.6207, 0.5601, 0.535, 0.9213, 0.01428, 0.9213, 0.02614, 0.9125, 0.02614, 0.9125, 0.01428, 0.9213, 0.02975, 0.9213, 0.1147, 0.9125, 0.1147, 0.9125, 0.02975, 0.8191, 0.1569, 0.8101, 0.1569, 0.8101, 0.1361, 0.8191, 0.1361, 0.8191, 0.03867, 0.8191, 0.1325, 0.8101, 0.1325, 0.8101, 0.03867, 0.8101, 0.2544, 0.8101, 0.1605, 0.8191, 0.1605, 0.8191, 0.2544, 0.9213, 0.1337, 0.9213, 0.2187, 0.9125, 0.2187, 0.9125, 0.1337, 0.9213, 0.1183, 0.9213, 0.1301, 0.9125, 0.1301, 0.9125, 0.1183, 0.7879, 0.7943, 0.7798, 0.7976, 0.7577, 0.7976, 0.7496, 0.7943, 0.7494, 0.7893, 0.7881, 0.7893, 0.7879, 0.9685, 0.7845, 0.9604, 0.7845, 0.8024, 0.7879, 0.7943, 0.7928, 0.7941, 0.7928, 0.9687, 0.7496, 0.9685, 0.7577, 0.9652, 0.7798, 0.9652, 0.7879, 0.9685, 0.7881, 0.9735, 0.7494, 0.9735, 0.7496, 0.7943, 0.7529, 0.8024, 0.7529, 0.9604, 0.7496, 0.9685, 0.7446, 0.9687, 0.7446, 0.7941, 0.7577, 0.7976, 0.7529, 0.8024, 0.7496, 0.7943, 0.7529, 0.9604, 0.7577, 0.9652, 0.7496, 0.9685, 0.7845, 0.8024, 0.7798, 0.7976, 0.7879, 0.7943, 0.7798, 0.9652, 0.7845, 0.9604, 0.7879, 0.9685, 0.7928, 0.9687, 0.7881, 0.9735, 0.7879, 0.9685, 0.7881, 0.7893, 0.7928, 0.7941, 0.7879, 0.7943, 0.7446, 0.7941, 0.7494, 0.7893, 0.7496, 0.7943, 0.7494, 0.9735, 0.7446, 0.9687, 0.7496, 0.9685, 0.8191, 0.258, 0.8101, 0.258, 0.8101, 0.2544, 0.8191, 0.2544, 0.8101, 0.1569, 0.8191, 0.1569, 0.8191, 0.1605, 0.8101, 0.1605, 0.8101, 0.03507, 0.8191, 0.03507, 0.8191, 0.03867, 0.8101, 0.03867, 0.8191, 0.1361, 0.8101, 0.1361, 0.8101, 0.1325, 0.8191, 0.1325, 0.9213, 0.1337, 0.9125, 0.1337, 0.9125, 0.1301, 0.9213, 0.1301, 0.9125, 0.1147, 0.9213, 0.1147, 0.9213, 0.1183, 0.9125, 0.1183, 0.9125, 0.02614, 0.9213, 0.02614, 0.9213, 0.02975, 0.9125, 0.02975, 0.9213, 0.2223, 0.9125, 0.2223, 0.9125, 0.2187, 0.9213, 0.2187, 0.8101, 0.01428, 0.8191, 0.01428, 0.8191, 0.03507, 0.8101, 0.03507, 0.6685, 0.8014, 0.6493, 0.8014, 0.6493, 0.773, 0.6685, 0.773, 0.5676, 0.7757, 0.5723, 0.7804, 0.5723, 0.8001, 0.5676, 0.8048, 0.5479, 0.8048, 0.5432, 0.8001, 0.5432, 0.7804, 0.5479, 0.7757, 0.6236, 0.8014, 0.6236, 0.773, 0.6428, 0.773, 0.6428, 0.8014, 0.5979, 0.773, 0.6171, 0.773, 0.6171, 0.8014, 0.5979, 0.8014, 0.5914, 0.8014, 0.5914, 0.773, 0.5979, 0.773, 0.5979, 0.8014, 0.6236, 0.773, 0.6236, 0.8014, 0.6171, 0.8014, 0.6171, 0.773, 0.675, 0.773, 0.675, 0.8014, 0.6685, 0.8014, 0.6685, 0.773, 0.6428, 0.8014, 0.6428, 0.773, 0.6493, 0.773, 0.6493, 0.8014, 0.6943, 0.773, 0.6943, 0.8014, 0.675, 0.8014, 0.675, 0.773, 0.6685, 0.8384, 0.6493, 0.8384, 0.6493, 0.81, 0.6685, 0.81, 0.5289, 0.8715, 0.5242, 0.8762, 0.5045, 0.8762, 0.4998, 0.8715, 0.4998, 0.8518, 0.5045, 0.8471, 0.5242, 0.8471, 0.5289, 0.8518, 0.6236, 0.8384, 0.6236, 0.81, 0.6428, 0.81, 0.6428, 0.8384, 0.5979, 0.81, 0.6171, 0.81, 0.6171, 0.8384, 0.5979, 0.8384, 0.5914, 0.8384, 0.5914, 0.81, 0.5979, 0.81, 0.5979, 0.8384, 0.6236, 0.81, 0.6236, 0.8384, 0.6171, 0.8384, 0.6171, 0.81, 0.675, 0.81, 0.675, 0.8384, 0.6685, 0.8384, 0.6685, 0.81, 0.6428, 0.8384, 0.6428, 0.81, 0.6493, 0.81, 0.6493, 0.8384, 0.6943, 0.81, 0.6943, 0.8384, 0.675, 0.8384, 0.675, 0.81, 0.8781, 0.01428, 0.8781, 0.02614, 0.8693, 0.02614, 0.8693, 0.01428, 0.8781, 0.02975, 0.8781, 0.1147, 0.8693, 0.1147, 0.8693, 0.02975, 0.8339, 0.1569, 0.8249, 0.1569, 0.8249, 0.1361, 0.8339, 0.1361, 0.8339, 0.03867, 0.8339, 0.1325, 0.8249, 0.1325, 0.8249, 0.03867, 0.8249, 0.2544, 0.8249, 0.1605, 0.8339, 0.1605, 0.8339, 0.2544, 0.8781, 0.1337, 0.8781, 0.2187, 0.8693, 0.2187, 0.8693, 0.1337, 0.8781, 0.1183, 0.8781, 0.1301, 0.8693, 0.1301, 0.8693, 0.1183, 0.8452, 0.7943, 0.8371, 0.7976, 0.8151, 0.7976, 0.807, 0.7943, 0.8067, 0.7893, 0.8454, 0.7893, 0.8452, 0.9685, 0.8419, 0.9604, 0.8419, 0.8024, 0.8452, 0.7943, 0.8502, 0.7941, 0.8502, 0.9687, 0.807, 0.9685, 0.8151, 0.9652, 0.8371, 0.9652, 0.8452, 0.9685, 0.8454, 0.9735, 0.8067, 0.9735, 0.807, 0.7943, 0.8103, 0.8024, 0.8103, 0.9604, 0.807, 0.9685, 0.802, 0.9687, 0.802, 0.7941, 0.8151, 0.7976, 0.8103, 0.8024, 0.807, 0.7943, 0.8103, 0.9604, 0.8151, 0.9652, 0.807, 0.9685, 0.8419, 0.8024, 0.8371, 0.7976, 0.8452, 0.7943, 0.8371, 0.9652, 0.8419, 0.9604, 0.8452, 0.9685, 0.8502, 0.9687, 0.8454, 0.9735, 0.8452, 0.9685, 0.8454, 0.7893, 0.8502, 0.7941, 0.8452, 0.7943, 0.802, 0.7941, 0.8067, 0.7893, 0.807, 0.7943, 0.8067, 0.9735, 0.802, 0.9687, 0.807, 0.9685, 0.8339, 0.258, 0.8249, 0.258, 0.8249, 0.2544, 0.8339, 0.2544, 0.8249, 0.1569, 0.8339, 0.1569, 0.8339, 0.1605, 0.8249, 0.1605, 0.8249, 0.03507, 0.8339, 0.03507, 0.8339, 0.03867, 0.8249, 0.03867, 0.8339, 0.1361, 0.8249, 0.1361, 0.8249, 0.1325, 0.8339, 0.1325, 0.8781, 0.1337, 0.8693, 0.1337, 0.8693, 0.1301, 0.8781, 0.1301, 0.8693, 0.1147, 0.8781, 0.1147, 0.8781, 0.1183, 0.8693, 0.1183, 0.8693, 0.02614, 0.8781, 0.02614, 0.8781, 0.02975, 0.8693, 0.02975, 0.8781, 0.2223, 0.8693, 0.2223, 0.8693, 0.2187, 0.8781, 0.2187, 0.8249, 0.01428, 0.8339, 0.01428, 0.8339, 0.03507, 0.8249, 0.03507, 0.6685, 0.8748, 0.6493, 0.8748, 0.6493, 0.8464, 0.6685, 0.8464, 0.5256, 0.7746, 0.5302, 0.7793, 0.5302, 0.799, 0.5256, 0.8037, 0.5059, 0.8037, 0.5012, 0.799, 0.5012, 0.7793, 0.5059, 0.7746, 0.6236, 0.8748, 0.6236, 0.8464, 0.6428, 0.8464, 0.6428, 0.8748, 0.5979, 0.8464, 0.6171, 0.8464, 0.6171, 0.8748, 0.5979, 0.8748, 0.5914, 0.8748, 0.5914, 0.8464, 0.5979, 0.8464, 0.5979, 0.8748, 0.6236, 0.8464, 0.6236, 0.8748, 0.6171, 0.8748, 0.6171, 0.8464, 0.675, 0.8464, 0.675, 0.8748, 0.6685, 0.8748, 0.6685, 0.8464, 0.6428, 0.8748, 0.6428, 0.8464, 0.6493, 0.8464, 0.6493, 0.8748, 0.6943, 0.8464, 0.6943, 0.8748, 0.675, 0.8748, 0.675, 0.8464, 0.8921, 0.01428, 0.8921, 0.02614, 0.8833, 0.02614, 0.8833, 0.01428, 0.8921, 0.02975, 0.8921, 0.1147, 0.8833, 0.1147, 0.8833, 0.02975, 0.8503, 0.1569, 0.8413, 0.1569, 0.8413, 0.1361, 0.8503, 0.1361, 0.8503, 0.03867, 0.8503, 0.1325, 0.8413, 0.1325, 0.8413, 0.03867, 0.8413, 0.2544, 0.8413, 0.1605, 0.8503, 0.1605, 0.8503, 0.2544, 0.8921, 0.1337, 0.8921, 0.2187, 0.8833, 0.2187, 0.8833, 0.1337, 0.8921, 0.1183, 0.8921, 0.1301, 0.8833, 0.1301, 0.8833, 0.1183, 0.9014, 0.7931, 0.8933, 0.7964, 0.8712, 0.7964, 0.8631, 0.7931, 0.8629, 0.7881, 0.9016, 0.7881, 0.9014, 0.9673, 0.898, 0.9592, 0.898, 0.8012, 0.9014, 0.7931, 0.9063, 0.7928, 0.9063, 0.9675, 0.8631, 0.9673, 0.8712, 0.964, 0.8933, 0.964, 0.9014, 0.9673, 0.9016, 0.9723, 0.8629, 0.9723, 0.8631, 0.7931, 0.8665, 0.8012, 0.8665, 0.9592, 0.8631, 0.9673, 0.8581, 0.9675, 0.8581, 0.7928, 0.8712, 0.7964, 0.8665, 0.8012, 0.8631, 0.7931, 0.8665, 0.9592, 0.8712, 0.964, 0.8631, 0.9673, 0.898, 0.8012, 0.8933, 0.7964, 0.9014, 0.7931, 0.8933, 0.964, 0.898, 0.9592, 0.9014, 0.9673, 0.9063, 0.9675, 0.9016, 0.9723, 0.9014, 0.9673, 0.9016, 0.7881, 0.9063, 0.7928, 0.9014, 0.7931, 0.8581, 0.7928, 0.8629, 0.7881, 0.8631, 0.7931, 0.8629, 0.9723, 0.8581, 0.9675, 0.8631, 0.9673, 0.8503, 0.258, 0.8413, 0.258, 0.8413, 0.2544, 0.8503, 0.2544, 0.8413, 0.1569, 0.8503, 0.1569, 0.8503, 0.1605, 0.8413, 0.1605, 0.8413, 0.03507, 0.8503, 0.03507, 0.8503, 0.03867, 0.8413, 0.03867, 0.8503, 0.1361, 0.8413, 0.1361, 0.8413, 0.1325, 0.8503, 0.1325, 0.8921, 0.1337, 0.8833, 0.1337, 0.8833, 0.1301, 0.8921, 0.1301, 0.8833, 0.1147, 0.8921, 0.1147, 0.8921, 0.1183, 0.8833, 0.1183, 0.8833, 0.02614, 0.8921, 0.02614, 0.8921, 0.02975, 0.8833, 0.02975, 0.8921, 0.2223, 0.8833, 0.2223, 0.8833, 0.2187, 0.8921, 0.2187, 0.8413, 0.01428, 0.8503, 0.01428, 0.8503, 0.03507, 0.8413, 0.03507, 0.6685, 0.9104, 0.6493, 0.9104, 0.6493, 0.882, 0.6685, 0.882, 0.526, 0.8104, 0.5307, 0.8151, 0.5307, 0.8348, 0.526, 0.8395, 0.5064, 0.8395, 0.5017, 0.8348, 0.5017, 0.8151, 0.5064, 0.8104, 0.6236, 0.9104, 0.6236, 0.882, 0.6428, 0.882, 0.6428, 0.9104, 0.5979, 0.882, 0.6171, 0.882, 0.6171, 0.9104, 0.5979, 0.9104, 0.5914, 0.9104, 0.5914, 0.882, 0.5979, 0.882, 0.5979, 0.9104, 0.6236, 0.882, 0.6236, 0.9104, 0.6171, 0.9104, 0.6171, 0.882, 0.675, 0.882, 0.675, 0.9104, 0.6685, 0.9104, 0.6685, 0.882, 0.6428, 0.9104, 0.6428, 0.882, 0.6493, 0.882, 0.6493, 0.9104, 0.6943, 0.882, 0.6943, 0.9104, 0.675, 0.9104, 0.675, 0.882, 0.9062, 0.01428, 0.9062, 0.02614, 0.8973, 0.02614, 0.8973, 0.01428, 0.9062, 0.02975, 0.9062, 0.1147, 0.8973, 0.1147, 0.8973, 0.02975, 0.864, 0.1569, 0.855, 0.1569, 0.855, 0.1361, 0.864, 0.1361, 0.864, 0.03867, 0.864, 0.1325, 0.855, 0.1325, 0.855, 0.03867, 0.855, 0.2544, 0.855, 0.1605, 0.864, 0.1605, 0.864, 0.2544, 0.9062, 0.1337, 0.9062, 0.2187, 0.8973, 0.2187, 0.8973, 0.1337, 0.9062, 0.1183, 0.9062, 0.1301, 0.8973, 0.1301, 0.8973, 0.1183, 0.9584, 0.7923, 0.9503, 0.7957, 0.9283, 0.7957, 0.9202, 0.7923, 0.9199, 0.7874, 0.9586, 0.7874, 0.9584, 0.9666, 0.9551, 0.9585, 0.9551, 0.8004, 0.9584, 0.7923, 0.9634, 0.7921, 0.9634, 0.9668, 0.9202, 0.9666, 0.9283, 0.9632, 0.9503, 0.9632, 0.9584, 0.9666, 0.9586, 0.9715, 0.9199, 0.9715, 0.9202, 0.7923, 0.9235, 0.8004, 0.9235, 0.9585, 0.9202, 0.9666, 0.9152, 0.9668, 0.9152, 0.7921, 0.9283, 0.7957, 0.9235, 0.8004, 0.9202, 0.7923, 0.9235, 0.9585, 0.9283, 0.9632, 0.9202, 0.9666, 0.9551, 0.8004, 0.9503, 0.7957, 0.9584, 0.7923, 0.9503, 0.9632, 0.9551, 0.9585, 0.9584, 0.9666, 0.9634, 0.9668, 0.9586, 0.9715, 0.9584, 0.9666, 0.9586, 0.7874, 0.9634, 0.7921, 0.9584, 0.7923, 0.9152, 0.7921, 0.9199, 0.7874, 0.9202, 0.7923, 0.9199, 0.9715, 0.9152, 0.9668, 0.9202, 0.9666, 0.864, 0.258, 0.855, 0.258, 0.855, 0.2544, 0.864, 0.2544, 0.855, 0.1569, 0.864, 0.1569, 0.864, 0.1605, 0.855, 0.1605, 0.855, 0.03507, 0.864, 0.03507, 0.864, 0.03867, 0.855, 0.03867, 0.864, 0.1361, 0.855, 0.1361, 0.855, 0.1325, 0.864, 0.1325, 0.9062, 0.1337, 0.8973, 0.1337, 0.8973, 0.1301, 0.9062, 0.1301, 0.8973, 0.1147, 0.9062, 0.1147, 0.9062, 0.1183, 0.8973, 0.1183, 0.8973, 0.02614, 0.9062, 0.02614, 0.9062, 0.02975, 0.8973, 0.02975, 0.9062, 0.2223, 0.8973, 0.2223, 0.8973, 0.2187, 0.9062, 0.2187, 0.855, 0.01428, 0.864, 0.01428, 0.864, 0.03507, 0.855, 0.03507, 0.2481, 0.9343, 0.2481, 0.9559, 0.2387, 0.9559, 0.2387, 0.9343, 0.2387, 0.9343, 0.2387, 0.9559, 0.2292, 0.9559, 0.2292, 0.9343, 0.2292, 0.9343, 0.2292, 0.9559, 0.2198, 0.9559, 0.2198, 0.9343, 0.3329, 0.9343, 0.3329, 0.9559, 0.3235, 0.9559, 0.3235, 0.9343, 0.3235, 0.9343, 0.3235, 0.9559, 0.314, 0.9559, 0.314, 0.9343, 0.314, 0.9343, 0.314, 0.9559, 0.3046, 0.9559, 0.3046, 0.9343, 0.3046, 0.9343, 0.3046, 0.9559, 0.2952, 0.9559, 0.2952, 0.9343, 0.2952, 0.9343, 0.2952, 0.9559, 0.2857, 0.9559, 0.2857, 0.9343, 0.2857, 0.9343, 0.2857, 0.9559, 0.2763, 0.9559, 0.2763, 0.9343, 0.2763, 0.9343, 0.2763, 0.9559, 0.2669, 0.9559, 0.2669, 0.9343, 0.6086, 0.9541, 0.6045, 0.9459, 0.6045, 0.9367, 0.6094, 0.9289, 0.6176, 0.9249, 0.6267, 0.9249, 0.6346, 0.9297, 0.6386, 0.9379, 0.6386, 0.9471, 0.6338, 0.9549, 0.6256, 0.959, 0.6164, 0.959, 0.2669, 0.9343, 0.2669, 0.9559, 0.2575, 0.9559, 0.2575, 0.9343, 0.2575, 0.9343, 0.2575, 0.9559, 0.2481, 0.9559, 0.2481, 0.9343, 0.2519, 0.828, 0.2519, 0.8496, 0.2425, 0.8496, 0.2425, 0.828, 0.2425, 0.828, 0.2425, 0.8496, 0.233, 0.8496, 0.233, 0.828, 0.233, 0.828, 0.233, 0.8496, 0.2236, 0.8496, 0.2236, 0.828, 0.3367, 0.828, 0.3367, 0.8496, 0.3273, 0.8496, 0.3273, 0.828, 0.3273, 0.828, 0.3273, 0.8496, 0.3178, 0.8496, 0.3178, 0.828, 0.3178, 0.828, 0.3178, 0.8496, 0.3084, 0.8496, 0.3084, 0.828, 0.3084, 0.828, 0.3084, 0.8496, 0.299, 0.8496, 0.299, 0.828, 0.299, 0.828, 0.299, 0.8496, 0.2895, 0.8496, 0.2895, 0.828, 0.2895, 0.828, 0.2895, 0.8496, 0.2801, 0.8496, 0.2801, 0.828, 0.2801, 0.828, 0.2801, 0.8496, 0.2707, 0.8496, 0.2707, 0.828, 0.5495, 0.9249, 0.5455, 0.9167, 0.5455, 0.9075, 0.5503, 0.8997, 0.5585, 0.8956, 0.5677, 0.8956, 0.5755, 0.9005, 0.5796, 0.9087, 0.5796, 0.9179, 0.5747, 0.9257, 0.5665, 0.9298, 0.5573, 0.9298, 0.2707, 0.828, 0.2707, 0.8496, 0.2613, 0.8496, 0.2613, 0.828, 0.2613, 0.828, 0.2613, 0.8496, 0.2519, 0.8496, 0.2519, 0.828, 0.3087, 0.7946, 0.3087, 0.773, 0.318, 0.773, 0.318, 0.7946, 0.318, 0.7946, 0.318, 0.773, 0.3275, 0.773, 0.3275, 0.7946, 0.3275, 0.7946, 0.3275, 0.773, 0.3369, 0.773, 0.3369, 0.7946, 0.2239, 0.7946, 0.2239, 0.773, 0.2332, 0.773, 0.2332, 0.7946, 0.2332, 0.7946, 0.2332, 0.773, 0.2427, 0.773, 0.2427, 0.7946, 0.2427, 0.7946, 0.2427, 0.773, 0.2521, 0.773, 0.2521, 0.7946, 0.2521, 0.7946, 0.2521, 0.773, 0.2615, 0.773, 0.2615, 0.7946, 0.2615, 0.7946, 0.2615, 0.773, 0.271, 0.773, 0.271, 0.7946, 0.271, 0.7946, 0.271, 0.773, 0.2804, 0.773, 0.2804, 0.7946, 0.2804, 0.7946, 0.2804, 0.773, 0.2898, 0.773, 0.2898, 0.7946, 0.5923, 0.9592, 0.5841, 0.9633, 0.575, 0.9633, 0.5671, 0.9584, 0.5631, 0.9502, 0.5631, 0.9411, 0.568, 0.9332, 0.5762, 0.9292, 0.5853, 0.9292, 0.5931, 0.934, 0.5972, 0.9422, 0.5972, 0.9514, 0.2898, 0.7946, 0.2898, 0.773, 0.2993, 0.773, 0.2993, 0.7946, 0.2993, 0.7946, 0.2993, 0.773, 0.3087, 0.773, 0.3087, 0.7946, 0.2526, 0.8008, 0.2526, 0.8225, 0.2432, 0.8225, 0.2432, 0.8008, 0.2432, 0.8008, 0.2432, 0.8225, 0.2338, 0.8225, 0.2338, 0.8008, 0.2338, 0.8008, 0.2338, 0.8225, 0.2244, 0.8225, 0.2244, 0.8008, 0.3374, 0.8008, 0.3374, 0.8225, 0.328, 0.8225, 0.328, 0.8008, 0.328, 0.8008, 0.328, 0.8225, 0.3186, 0.8225, 0.3186, 0.8008, 0.3186, 0.8008, 0.3186, 0.8225, 0.3092, 0.8225, 0.3092, 0.8008, 0.3092, 0.8008, 0.3092, 0.8225, 0.2998, 0.8225, 0.2998, 0.8008, 0.2998, 0.8008, 0.2998, 0.8225, 0.2903, 0.8225, 0.2903, 0.8008, 0.2903, 0.8008, 0.2903, 0.8225, 0.2809, 0.8225, 0.2809, 0.8008, 0.2809, 0.8008, 0.2809, 0.8225, 0.2715, 0.8225, 0.2715, 0.8008, 0.5104, 0.921, 0.5064, 0.9128, 0.5064, 0.9037, 0.5112, 0.8958, 0.5194, 0.8918, 0.5286, 0.8918, 0.5364, 0.8966, 0.5405, 0.9048, 0.5405, 0.914, 0.5356, 0.9218, 0.5274, 0.9259, 0.5183, 0.9259, 0.2715, 0.8008, 0.2715, 0.8225, 0.262, 0.8225, 0.262, 0.8008, 0.262, 0.8008, 0.262, 0.8225, 0.2526, 0.8225, 0.2526, 0.8008, 0.3068, 0.8753, 0.3068, 0.8537, 0.3162, 0.8537, 0.3162, 0.8753, 0.3162, 0.8753, 0.3162, 0.8537, 0.3257, 0.8537, 0.3257, 0.8753, 0.3257, 0.8753, 0.3257, 0.8537, 0.3351, 0.8537, 0.3351, 0.8753, 0.222, 0.8753, 0.222, 0.8537, 0.2314, 0.8537, 0.2314, 0.8753, 0.2314, 0.8753, 0.2314, 0.8537, 0.2409, 0.8537, 0.2409, 0.8753, 0.2409, 0.8753, 0.2409, 0.8537, 0.2503, 0.8537, 0.2503, 0.8753, 0.2503, 0.8753, 0.2503, 0.8537, 0.2597, 0.8537, 0.2597, 0.8753, 0.2597, 0.8753, 0.2597, 0.8537, 0.2692, 0.8537, 0.2692, 0.8753, 0.2692, 0.8753, 0.2692, 0.8537, 0.2786, 0.8537, 0.2786, 0.8753, 0.2786, 0.8753, 0.2786, 0.8537, 0.288, 0.8537, 0.288, 0.8753, 0.6822, 0.9304, 0.6863, 0.9386, 0.6863, 0.9477, 0.6814, 0.9555, 0.6732, 0.9596, 0.6641, 0.9596, 0.6562, 0.9547, 0.6522, 0.9465, 0.6522, 0.9374, 0.657, 0.9296, 0.6652, 0.9255, 0.6744, 0.9255, 0.288, 0.8753, 0.288, 0.8537, 0.2974, 0.8537, 0.2974, 0.8753, 0.2974, 0.8753, 0.2974, 0.8537, 0.3068, 0.8537, 0.3068, 0.8753, 0.2515, 0.8792, 0.2515, 0.9008, 0.2421, 0.9008, 0.2421, 0.8792, 0.2421, 0.8792, 0.2421, 0.9008, 0.2326, 0.9008, 0.2326, 0.8792, 0.2326, 0.8792, 0.2326, 0.9008, 0.2232, 0.9008, 0.2232, 0.8792, 0.3363, 0.8792, 0.3363, 0.9008, 0.3269, 0.9008, 0.3269, 0.8792, 0.3269, 0.8792, 0.3269, 0.9008, 0.3174, 0.9008, 0.3174, 0.8792, 0.3174, 0.8792, 0.3174, 0.9008, 0.308, 0.9008, 0.308, 0.8792, 0.308, 0.8792, 0.308, 0.9008, 0.2986, 0.9008, 0.2986, 0.8792, 0.2986, 0.8792, 0.2986, 0.9008, 0.2891, 0.9008, 0.2891, 0.8792, 0.2891, 0.8792, 0.2891, 0.9008, 0.2797, 0.9008, 0.2797, 0.8792, 0.2797, 0.8792, 0.2797, 0.9008, 0.2703, 0.9008, 0.2703, 0.8792, 0.5779, 0.868, 0.5779, 0.8771, 0.5738, 0.8853, 0.566, 0.8902, 0.5568, 0.8902, 0.5486, 0.8861, 0.5438, 0.8783, 0.5438, 0.8691, 0.5478, 0.8609, 0.5557, 0.8561, 0.5648, 0.8561, 0.573, 0.8601, 0.2703, 0.8792, 0.2703, 0.9008, 0.2608, 0.9008, 0.2608, 0.8792, 0.2608, 0.8792, 0.2608, 0.9008, 0.2515, 0.9008, 0.2515, 0.8792, 0.2515, 0.9062, 0.2515, 0.9278, 0.2421, 0.9278, 0.2421, 0.9062, 0.2421, 0.9062, 0.2421, 0.9278, 0.2326, 0.9278, 0.2326, 0.9062, 0.2326, 0.9062, 0.2326, 0.9278, 0.2232, 0.9278, 0.2232, 0.9062, 0.3363, 0.9062, 0.3363, 0.9278, 0.3269, 0.9278, 0.3269, 0.9062, 0.3269, 0.9062, 0.3269, 0.9278, 0.3174, 0.9278, 0.3174, 0.9062, 0.3174, 0.9062, 0.3174, 0.9278, 0.308, 0.9278, 0.308, 0.9062, 0.308, 0.9062, 0.308, 0.9278, 0.2986, 0.9278, 0.2986, 0.9062, 0.2986, 0.9062, 0.2986, 0.9278, 0.2891, 0.9278, 0.2891, 0.9062, 0.2891, 0.9062, 0.2891, 0.9278, 0.2797, 0.9278, 0.2797, 0.9062, 0.2797, 0.9062, 0.2797, 0.9278, 0.2703, 0.9278, 0.2703, 0.9062, 0.5745, 0.8218, 0.5786, 0.83, 0.5786, 0.8392, 0.5737, 0.847, 0.5655, 0.8511, 0.5564, 0.8511, 0.5485, 0.8462, 0.5445, 0.838, 0.5445, 0.8288, 0.5493, 0.821, 0.5575, 0.817, 0.5667, 0.817, 0.2703, 0.9062, 0.2703, 0.9278, 0.2608, 0.9278, 0.2608, 0.9062, 0.2608, 0.9062, 0.2608, 0.9278, 0.2515, 0.9278, 0.2515, 0.9062, 0.2483, 0.9645, 0.2483, 0.9861, 0.2389, 0.9861, 0.2389, 0.9645, 0.2389, 0.9645, 0.2389, 0.9861, 0.2294, 0.9861, 0.2294, 0.9645, 0.2294, 0.9645, 0.2294, 0.9861, 0.22, 0.9861, 0.22, 0.9645, 0.3331, 0.9645, 0.3331, 0.9861, 0.3237, 0.9861, 0.3237, 0.9645, 0.3237, 0.9645, 0.3237, 0.9861, 0.3142, 0.9861, 0.3142, 0.9645, 0.3142, 0.9645, 0.3142, 0.9861, 0.3048, 0.9861, 0.3048, 0.9645, 0.3048, 0.9645, 0.3048, 0.9861, 0.2954, 0.9861, 0.2954, 0.9645, 0.2954, 0.9645, 0.2954, 0.9861, 0.2859, 0.9861, 0.2859, 0.9645, 0.2859, 0.9645, 0.2859, 0.9861, 0.2765, 0.9861, 0.2765, 0.9645, 0.2765, 0.9645, 0.2765, 0.9861, 0.2671, 0.9861, 0.2671, 0.9645, 0.5416, 0.9354, 0.5457, 0.9436, 0.5457, 0.9528, 0.5408, 0.9606, 0.5326, 0.9646, 0.5235, 0.9646, 0.5157, 0.9598, 0.5116, 0.9516, 0.5116, 0.9424, 0.5165, 0.9346, 0.5247, 0.9305, 0.5338, 0.9305, 0.2671, 0.9645, 0.2671, 0.9861, 0.2577, 0.9861, 0.2577, 0.9645, 0.2577, 0.9645, 0.2577, 0.9861, 0.2483, 0.9861, 0.2483, 0.9645])
me_cube.materials.append(mat_material)
me_cube.update()

# ---- objects
ob_cube = bpy.data.objects.new('Cube', me_cube)

# ---- transforms, parenting, visibility, modifiers, constraints
ob_cube.location = (0.0, 0.0, 0.0)
ob_cube.scale = (0.2, 0.2, 0.2)

# ---- collection membership
col_collection.objects.link(ob_cube)

# ---- scene / render settings (as saved in the file)
scene.frame_start = 1; scene.frame_end = 250; scene.frame_set(0)
scene.render.engine = 'BLENDER_EEVEE_NEXT'
scene.cycles.sampling_pattern = 'TABULATED_SOBOL'
scene.eevee.ray_tracing_options.trace_max_roughness = 0.0
bpy.context.view_layer.update()

# ---- added for rendering (the .blend has no active camera and no usable light): camera, sun
cam_auto = bpy.data.cameras.new('AutoCamera')
cam_auto.lens = 50.0
cam_auto.sensor_width = 36.0
cam_auto.clip_end = 1000.0
ob_auto_camera = bpy.data.objects.new('AutoCamera', cam_auto)
scene.collection.objects.link(ob_auto_camera)
ob_auto_camera.location = (0.703748, -0.792343, 0.559096)
ob_auto_camera.rotation_euler = (1.09748, -7.21219e-08, 0.694738)
scene.camera = ob_auto_camera
light_auto_sun = bpy.data.lights.new('AutoSun', 'SUN')
light_auto_sun.energy = 3.0
light_auto_sun.angle = 0.0523599
ob_auto_sun = bpy.data.objects.new('AutoSun', light_auto_sun)
scene.collection.objects.link(ob_auto_sun)
ob_auto_sun.rotation_euler = (0.872665, 0.174533, 0.523599)
bpy.context.view_layer.update()
